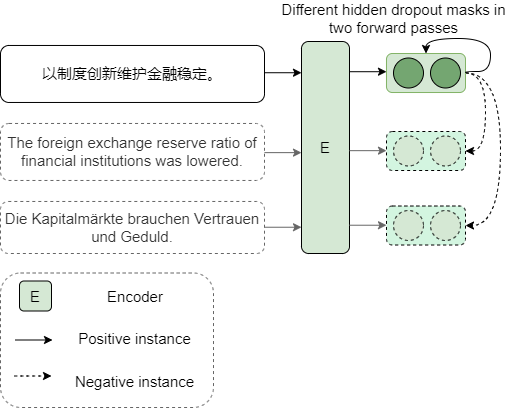

The diagram above was exported from draw.io. Its source (the exported page's mxGraphModel, read from the mxfile embedded in the PNG):
<mxGraphModel dx="1422" dy="746" grid="0" gridSize="10" guides="1" tooltips="1" connect="1" arrows="1" fold="1" page="1" pageScale="1" pageWidth="1169" pageHeight="827" math="0" shadow="0">
  <root>
    <mxCell id="0" />
    <mxCell id="1" parent="0" />
    <mxCell id="cClGKP-5_9nnnkzQZrtQ-1" value="E" style="rounded=1;whiteSpace=wrap;html=1;fillColor=#d5e8d4;strokeColor=#000000;fontSize=15;" vertex="1" parent="1">
      <mxGeometry x="567" y="182" width="48" height="212" as="geometry" />
    </mxCell>
    <mxCell id="cClGKP-5_9nnnkzQZrtQ-2" value="以制度创新维护金融稳定。" style="rounded=1;whiteSpace=wrap;html=1;fontSize=15;" vertex="1" parent="1">
      <mxGeometry x="266" y="185.97" width="264" height="57" as="geometry" />
    </mxCell>
    <mxCell id="cClGKP-5_9nnnkzQZrtQ-3" value="The foreign exchange reserve ratio of financial institutions was lowered." style="rounded=1;whiteSpace=wrap;html=1;dashed=1;fillColor=none;fontColor=#333333;strokeColor=#666666;fontSize=15;" vertex="1" parent="1">
      <mxGeometry x="266" y="263.97" width="264" height="57" as="geometry" />
    </mxCell>
    <mxCell id="cClGKP-5_9nnnkzQZrtQ-4" value="Die Kapitalmärkte brauchen Vertrauen und Geduld." style="rounded=1;whiteSpace=wrap;html=1;dashed=1;fillColor=none;fontColor=#333333;strokeColor=#666666;fontSize=15;aspect=fixed;" vertex="1" parent="1">
      <mxGeometry x="266" y="341.97" width="264" height="52.03" as="geometry" />
    </mxCell>
    <mxCell id="cClGKP-5_9nnnkzQZrtQ-5" value="Different hidden dropout masks in two forward passes" style="text;html=1;strokeColor=none;fillColor=none;align=center;verticalAlign=middle;whiteSpace=wrap;rounded=0;fontSize=15;" vertex="1" parent="1">
      <mxGeometry x="543" y="144" width="233" height="30" as="geometry" />
    </mxCell>
    <mxCell id="cClGKP-5_9nnnkzQZrtQ-16" style="edgeStyle=orthogonalEdgeStyle;curved=1;rounded=0;orthogonalLoop=1;jettySize=auto;html=1;exitX=1;exitY=0.5;exitDx=0;exitDy=0;entryX=1;entryY=0.5;entryDx=0;entryDy=0;dashed=1;fontSize=15;" edge="1" parent="1" source="cClGKP-5_9nnnkzQZrtQ-6" target="cClGKP-5_9nnnkzQZrtQ-9">
      <mxGeometry relative="1" as="geometry" />
    </mxCell>
    <mxCell id="cClGKP-5_9nnnkzQZrtQ-25" style="edgeStyle=orthogonalEdgeStyle;curved=1;rounded=0;orthogonalLoop=1;jettySize=auto;html=1;exitX=1;exitY=0.5;exitDx=0;exitDy=0;entryX=1;entryY=0.5;entryDx=0;entryDy=0;fontSize=15;dashed=1;" edge="1" parent="1" source="cClGKP-5_9nnnkzQZrtQ-6" target="cClGKP-5_9nnnkzQZrtQ-12">
      <mxGeometry relative="1" as="geometry">
        <Array as="points">
          <mxPoint x="766" y="213" />
          <mxPoint x="766" y="366" />
        </Array>
      </mxGeometry>
    </mxCell>
    <mxCell id="cClGKP-5_9nnnkzQZrtQ-6" value="" style="rounded=1;whiteSpace=wrap;html=1;fillColor=#d5e8d4;strokeColor=#82b366;fontSize=15;" vertex="1" parent="1">
      <mxGeometry x="652" y="194" width="79" height="39" as="geometry" />
    </mxCell>
    <mxCell id="cClGKP-5_9nnnkzQZrtQ-7" value="" style="ellipse;whiteSpace=wrap;html=1;aspect=fixed;fillColor=#74A671;strokeColor=#000000;fontSize=15;" vertex="1" parent="1">
      <mxGeometry x="659" y="198.5" width="30" height="30" as="geometry" />
    </mxCell>
    <mxCell id="cClGKP-5_9nnnkzQZrtQ-8" value="" style="ellipse;whiteSpace=wrap;html=1;aspect=fixed;fillColor=#74A671;strokeColor=#000000;fontSize=15;" vertex="1" parent="1">
      <mxGeometry x="696" y="198.5" width="30" height="30" as="geometry" />
    </mxCell>
    <mxCell id="cClGKP-5_9nnnkzQZrtQ-9" value="" style="rounded=1;whiteSpace=wrap;html=1;dashed=1;fillColor=#D3F5E0;strokeColor=#000000;fontSize=15;" vertex="1" parent="1">
      <mxGeometry x="652" y="272" width="79" height="39" as="geometry" />
    </mxCell>
    <mxCell id="cClGKP-5_9nnnkzQZrtQ-10" value="" style="ellipse;whiteSpace=wrap;html=1;aspect=fixed;dashed=1;fillColor=#d5e8d4;strokeColor=#000000;fontSize=15;" vertex="1" parent="1">
      <mxGeometry x="659" y="276.5" width="30" height="30" as="geometry" />
    </mxCell>
    <mxCell id="cClGKP-5_9nnnkzQZrtQ-11" value="" style="ellipse;whiteSpace=wrap;html=1;aspect=fixed;dashed=1;fillColor=#d5e8d4;strokeColor=#000000;fontSize=15;" vertex="1" parent="1">
      <mxGeometry x="696" y="276.5" width="30" height="30" as="geometry" />
    </mxCell>
    <mxCell id="cClGKP-5_9nnnkzQZrtQ-12" value="" style="rounded=1;whiteSpace=wrap;html=1;dashed=1;fillColor=#D3F5E0;strokeColor=#000000;fontSize=15;" vertex="1" parent="1">
      <mxGeometry x="652" y="346.51" width="79" height="39" as="geometry" />
    </mxCell>
    <mxCell id="cClGKP-5_9nnnkzQZrtQ-13" value="" style="ellipse;whiteSpace=wrap;html=1;aspect=fixed;dashed=1;fillColor=#d5e8d4;strokeColor=#000000;fontSize=15;" vertex="1" parent="1">
      <mxGeometry x="659" y="351.01" width="30" height="30" as="geometry" />
    </mxCell>
    <mxCell id="cClGKP-5_9nnnkzQZrtQ-14" value="" style="ellipse;whiteSpace=wrap;html=1;aspect=fixed;dashed=1;fillColor=#d5e8d4;strokeColor=#000000;fontSize=15;" vertex="1" parent="1">
      <mxGeometry x="696" y="351.01" width="30" height="30" as="geometry" />
    </mxCell>
    <mxCell id="cClGKP-5_9nnnkzQZrtQ-15" style="edgeStyle=orthogonalEdgeStyle;rounded=0;orthogonalLoop=1;jettySize=auto;html=1;exitX=1;exitY=0.5;exitDx=0;exitDy=0;entryX=0.5;entryY=0;entryDx=0;entryDy=0;curved=1;fontSize=15;" edge="1" parent="1" source="cClGKP-5_9nnnkzQZrtQ-6" target="cClGKP-5_9nnnkzQZrtQ-6">
      <mxGeometry relative="1" as="geometry">
        <Array as="points">
          <mxPoint x="756" y="212" />
          <mxPoint x="756" y="179" />
          <mxPoint x="692" y="179" />
        </Array>
      </mxGeometry>
    </mxCell>
    <mxCell id="cClGKP-5_9nnnkzQZrtQ-18" value="" style="endArrow=classic;html=1;rounded=0;curved=1;fontSize=15;" edge="1" parent="1">
      <mxGeometry width="50" height="50" relative="1" as="geometry">
        <mxPoint x="615" y="212.20999999999998" as="sourcePoint" />
        <mxPoint x="652" y="212.20999999999998" as="targetPoint" />
      </mxGeometry>
    </mxCell>
    <mxCell id="cClGKP-5_9nnnkzQZrtQ-19" value="" style="endArrow=classic;html=1;rounded=0;curved=1;fillColor=#f5f5f5;strokeColor=#666666;fontSize=15;" edge="1" parent="1">
      <mxGeometry width="50" height="50" relative="1" as="geometry">
        <mxPoint x="615" y="291.1599999999999" as="sourcePoint" />
        <mxPoint x="652" y="291.1599999999999" as="targetPoint" />
      </mxGeometry>
    </mxCell>
    <mxCell id="cClGKP-5_9nnnkzQZrtQ-20" value="" style="endArrow=classic;html=1;rounded=0;curved=1;fillColor=#f5f5f5;strokeColor=#666666;fontSize=15;" edge="1" parent="1">
      <mxGeometry width="50" height="50" relative="1" as="geometry">
        <mxPoint x="615" y="365.72999999999996" as="sourcePoint" />
        <mxPoint x="652" y="365.72999999999996" as="targetPoint" />
      </mxGeometry>
    </mxCell>
    <mxCell id="cClGKP-5_9nnnkzQZrtQ-21" value="" style="endArrow=classic;html=1;rounded=0;curved=1;fontSize=15;" edge="1" parent="1">
      <mxGeometry width="50" height="50" relative="1" as="geometry">
        <mxPoint x="530" y="213.23000000000008" as="sourcePoint" />
        <mxPoint x="567" y="213.23000000000008" as="targetPoint" />
      </mxGeometry>
    </mxCell>
    <mxCell id="cClGKP-5_9nnnkzQZrtQ-22" value="" style="endArrow=classic;html=1;rounded=0;curved=1;fillColor=#f5f5f5;strokeColor=#666666;fontSize=15;" edge="1" parent="1">
      <mxGeometry width="50" height="50" relative="1" as="geometry">
        <mxPoint x="530" y="293.1300000000001" as="sourcePoint" />
        <mxPoint x="567" y="293.1300000000001" as="targetPoint" />
      </mxGeometry>
    </mxCell>
    <mxCell id="cClGKP-5_9nnnkzQZrtQ-23" value="" style="endArrow=classic;html=1;rounded=0;curved=1;fillColor=#f5f5f5;strokeColor=#666666;fontSize=15;" edge="1" parent="1">
      <mxGeometry width="50" height="50" relative="1" as="geometry">
        <mxPoint x="530" y="367.7400000000001" as="sourcePoint" />
        <mxPoint x="567" y="367.7400000000001" as="targetPoint" />
      </mxGeometry>
    </mxCell>
    <mxCell id="cClGKP-5_9nnnkzQZrtQ-26" value="" style="rounded=1;whiteSpace=wrap;html=1;dashed=1;fillColor=none;fontColor=#333333;strokeColor=#666666;fontSize=15;" vertex="1" parent="1">
      <mxGeometry x="266" y="413.5" width="213" height="134.5" as="geometry" />
    </mxCell>
    <mxCell id="cClGKP-5_9nnnkzQZrtQ-27" value="E" style="rounded=1;whiteSpace=wrap;html=1;fillColor=#d5e8d4;strokeColor=#000000;fontSize=15;" vertex="1" parent="1">
      <mxGeometry x="285" y="421.5" width="32" height="30" as="geometry" />
    </mxCell>
    <mxCell id="cClGKP-5_9nnnkzQZrtQ-28" value="Encoder" style="text;html=1;strokeColor=none;fillColor=none;align=center;verticalAlign=middle;whiteSpace=wrap;rounded=0;dashed=1;fontSize=15;" vertex="1" parent="1">
      <mxGeometry x="370.5" y="421.5" width="60" height="30" as="geometry" />
    </mxCell>
    <mxCell id="cClGKP-5_9nnnkzQZrtQ-29" value="" style="endArrow=classic;html=1;rounded=0;curved=1;fillColor=#f5f5f5;strokeColor=#000000;fontSize=15;" edge="1" parent="1">
      <mxGeometry width="50" height="50" relative="1" as="geometry">
        <mxPoint x="281" y="480.5000000000001" as="sourcePoint" />
        <mxPoint x="318" y="480.5000000000001" as="targetPoint" />
      </mxGeometry>
    </mxCell>
    <mxCell id="cClGKP-5_9nnnkzQZrtQ-30" value="Positive instance" style="text;html=1;strokeColor=none;fillColor=none;align=center;verticalAlign=middle;whiteSpace=wrap;rounded=0;dashed=1;fontSize=15;" vertex="1" parent="1">
      <mxGeometry x="340" y="464" width="121" height="30" as="geometry" />
    </mxCell>
    <mxCell id="cClGKP-5_9nnnkzQZrtQ-31" value="" style="endArrow=classic;html=1;rounded=0;curved=1;fillColor=#f5f5f5;strokeColor=#000000;fontSize=15;dashed=1;" edge="1" parent="1">
      <mxGeometry width="50" height="50" relative="1" as="geometry">
        <mxPoint x="280" y="516.5000000000001" as="sourcePoint" />
        <mxPoint x="317" y="516.5000000000001" as="targetPoint" />
      </mxGeometry>
    </mxCell>
    <mxCell id="cClGKP-5_9nnnkzQZrtQ-32" value="Negative&amp;nbsp;instance" style="text;html=1;strokeColor=none;fillColor=none;align=center;verticalAlign=middle;whiteSpace=wrap;rounded=0;dashed=1;fontSize=15;" vertex="1" parent="1">
      <mxGeometry x="340" y="506.5" width="121" height="30" as="geometry" />
    </mxCell>
  </root>
</mxGraphModel>